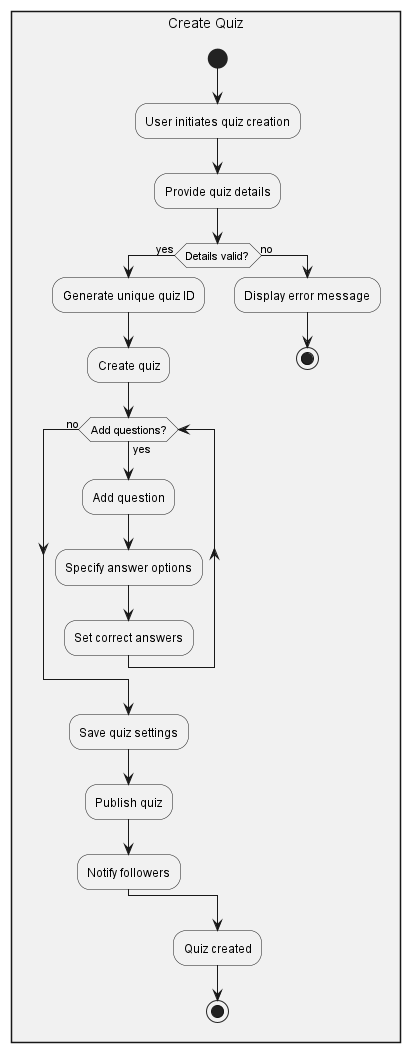

The diagram above was rendered by PlantUML. Its source (embedded in the PNG):
@startuml Create Quiz

rectangle "Create Quiz"{
    start
    :User initiates quiz creation;
    :Provide quiz details;
    if (Details valid?) then (yes)
    :Generate unique quiz ID;
    :Create quiz;
    while (Add questions?) is (yes)
        :Add question;
        :Specify answer options;
        :Set correct answers;
    endwhile (no)
    :Save quiz settings;
    :Publish quiz;
    :Notify followers;
    else (no)
    :Display error message;
    stop
    endif
    :Quiz created;
    stop
}

@enduml